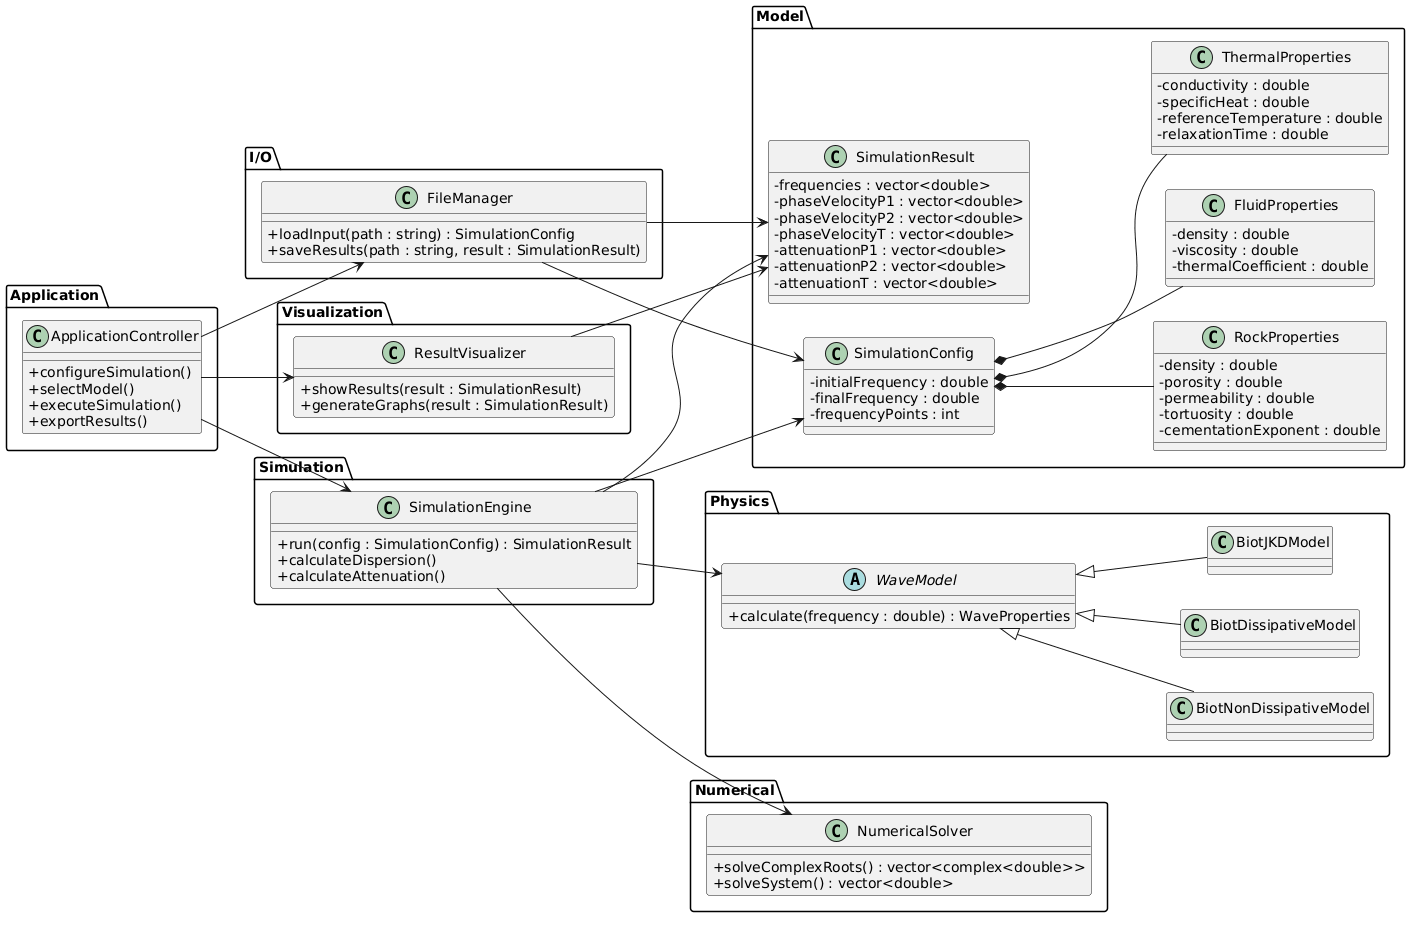

The diagram above was rendered by PlantUML. Its source (embedded in the PNG):
@startuml
skinparam classAttributeIconSize 0
left to right direction

package "Model" {

    class RockProperties {
        - density : double
        - porosity : double
        - permeability : double
        - tortuosity : double
        - cementationExponent : double
    }

    class FluidProperties {
        - density : double
        - viscosity : double
        - thermalCoefficient : double
    }

    class ThermalProperties {
        - conductivity : double
        - specificHeat : double
        - referenceTemperature : double
        - relaxationTime : double
    }

    class SimulationConfig {
        - initialFrequency : double
        - finalFrequency : double
        - frequencyPoints : int
    }

    class SimulationResult {
        - frequencies : vector<double>
        - phaseVelocityP1 : vector<double>
        - phaseVelocityP2 : vector<double>
        - phaseVelocityT : vector<double>
        - attenuationP1 : vector<double>
        - attenuationP2 : vector<double>
        - attenuationT : vector<double>
    }
}

package "Physics" {

    abstract class WaveModel {
        + calculate(frequency : double) : WaveProperties
    }

    class BiotNonDissipativeModel

    class BiotDissipativeModel

    class BiotJKDModel
}

package "Numerical" {

    class NumericalSolver {
        + solveComplexRoots() : vector<complex<double>>
        + solveSystem() : vector<double>
    }
}

package "Simulation" {

    class SimulationEngine {
        + run(config : SimulationConfig) : SimulationResult
        + calculateDispersion()
        + calculateAttenuation()
    }
}

package "I/O" {

    class FileManager {
        + loadInput(path : string) : SimulationConfig
        + saveResults(path : string, result : SimulationResult)
    }
}

package "Visualization" {

    class ResultVisualizer {
        + showResults(result : SimulationResult)
        + generateGraphs(result : SimulationResult)
    }
}

package "Application" {

    class ApplicationController {
        + configureSimulation()
        + selectModel()
        + executeSimulation()
        + exportResults()
    }
}


WaveModel <|-- BiotNonDissipativeModel
WaveModel <|-- BiotDissipativeModel
WaveModel <|-- BiotJKDModel

SimulationConfig *-- RockProperties
SimulationConfig *-- FluidProperties
SimulationConfig *-- ThermalProperties

SimulationEngine --> SimulationConfig
SimulationEngine --> WaveModel
SimulationEngine --> NumericalSolver
SimulationEngine --> SimulationResult

FileManager --> SimulationConfig
FileManager --> SimulationResult

ResultVisualizer --> SimulationResult

ApplicationController --> SimulationEngine
ApplicationController --> FileManager
ApplicationController --> ResultVisualizer
@enduml